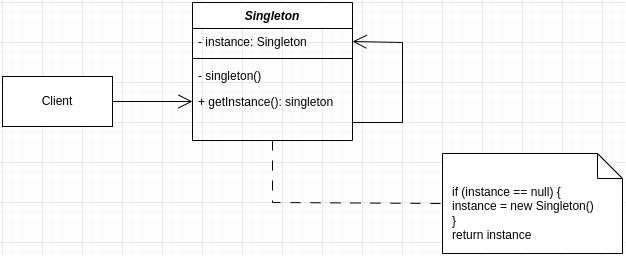

The diagram above was exported from draw.io. Its source (the exported page's mxGraphModel, read from the mxfile embedded in the PNG):
<mxGraphModel dx="928" dy="505" grid="1" gridSize="10" guides="1" tooltips="1" connect="1" arrows="1" fold="1" page="1" pageScale="1" pageWidth="827" pageHeight="1169" math="0" shadow="0">
  <root>
    <mxCell id="WIyWlLk6GJQsqaUBKTNV-0" />
    <mxCell id="WIyWlLk6GJQsqaUBKTNV-1" parent="WIyWlLk6GJQsqaUBKTNV-0" />
    <mxCell id="zkfFHV4jXpPFQw0GAbJ--0" value="Singleton" style="swimlane;fontStyle=3;align=center;verticalAlign=top;childLayout=stackLayout;horizontal=1;startSize=26;horizontalStack=0;resizeParent=1;resizeLast=0;collapsible=1;marginBottom=0;rounded=0;shadow=0;strokeWidth=1;" parent="WIyWlLk6GJQsqaUBKTNV-1" vertex="1">
      <mxGeometry x="310" y="160" width="160" height="138" as="geometry">
        <mxRectangle x="230" y="140" width="160" height="26" as="alternateBounds" />
      </mxGeometry>
    </mxCell>
    <mxCell id="zkfFHV4jXpPFQw0GAbJ--1" value="- instance: Singleton" style="text;align=left;verticalAlign=top;spacingLeft=4;spacingRight=4;overflow=hidden;rotatable=0;points=[[0,0.5],[1,0.5]];portConstraint=eastwest;" parent="zkfFHV4jXpPFQw0GAbJ--0" vertex="1">
      <mxGeometry y="26" width="160" height="26" as="geometry" />
    </mxCell>
    <mxCell id="zkfFHV4jXpPFQw0GAbJ--4" value="" style="line;html=1;strokeWidth=1;align=left;verticalAlign=middle;spacingTop=-1;spacingLeft=3;spacingRight=3;rotatable=0;labelPosition=right;points=[];portConstraint=eastwest;" parent="zkfFHV4jXpPFQw0GAbJ--0" vertex="1">
      <mxGeometry y="52" width="160" height="8" as="geometry" />
    </mxCell>
    <mxCell id="zkfFHV4jXpPFQw0GAbJ--5" value="- singleton()" style="text;align=left;verticalAlign=top;spacingLeft=4;spacingRight=4;overflow=hidden;rotatable=0;points=[[0,0.5],[1,0.5]];portConstraint=eastwest;" parent="zkfFHV4jXpPFQw0GAbJ--0" vertex="1">
      <mxGeometry y="60" width="160" height="26" as="geometry" />
    </mxCell>
    <mxCell id="8sGbJJQKZE6N_PbtYdmh-0" value="+ getInstance(): singleton" style="text;align=left;verticalAlign=top;spacingLeft=4;spacingRight=4;overflow=hidden;rotatable=0;points=[[0,0.5],[1,0.5]];portConstraint=eastwest;" vertex="1" parent="zkfFHV4jXpPFQw0GAbJ--0">
      <mxGeometry y="86" width="160" height="26" as="geometry" />
    </mxCell>
    <mxCell id="8sGbJJQKZE6N_PbtYdmh-1" value="" style="endArrow=open;endFill=1;endSize=12;html=1;rounded=0;entryX=1;entryY=0.5;entryDx=0;entryDy=0;" edge="1" parent="WIyWlLk6GJQsqaUBKTNV-1" target="zkfFHV4jXpPFQw0GAbJ--1">
      <mxGeometry width="160" relative="1" as="geometry">
        <mxPoint x="470" y="280" as="sourcePoint" />
        <mxPoint x="510" y="310" as="targetPoint" />
        <Array as="points">
          <mxPoint x="520" y="280" />
          <mxPoint x="520" y="200" />
        </Array>
      </mxGeometry>
    </mxCell>
    <mxCell id="8sGbJJQKZE6N_PbtYdmh-2" value="if (instance == null) {&lt;div&gt;instance = new Singleton()&lt;br&gt;&lt;div&gt;}&lt;/div&gt;&lt;/div&gt;&lt;div&gt;return instance&lt;/div&gt;" style="shape=note2;boundedLbl=1;whiteSpace=wrap;html=1;size=25;verticalAlign=top;align=left;spacingLeft=8;" vertex="1" parent="WIyWlLk6GJQsqaUBKTNV-1">
      <mxGeometry x="560" y="311" width="180" height="100" as="geometry" />
    </mxCell>
    <mxCell id="8sGbJJQKZE6N_PbtYdmh-3" value="" style="endArrow=none;startArrow=none;endFill=0;startFill=0;endSize=8;html=1;verticalAlign=bottom;dashed=1;labelBackgroundColor=none;dashPattern=10 10;rounded=0;exitX=0.5;exitY=1;exitDx=0;exitDy=0;entryX=0;entryY=0.5;entryDx=0;entryDy=0;entryPerimeter=0;" edge="1" parent="WIyWlLk6GJQsqaUBKTNV-1" source="zkfFHV4jXpPFQw0GAbJ--0" target="8sGbJJQKZE6N_PbtYdmh-2">
      <mxGeometry width="160" relative="1" as="geometry">
        <mxPoint x="370" y="290" as="sourcePoint" />
        <mxPoint x="510" y="310" as="targetPoint" />
        <Array as="points">
          <mxPoint x="390" y="360" />
        </Array>
      </mxGeometry>
    </mxCell>
    <mxCell id="8sGbJJQKZE6N_PbtYdmh-4" value="Client" style="html=1;whiteSpace=wrap;" vertex="1" parent="WIyWlLk6GJQsqaUBKTNV-1">
      <mxGeometry x="120" y="234" width="110" height="50" as="geometry" />
    </mxCell>
    <mxCell id="8sGbJJQKZE6N_PbtYdmh-6" value="" style="endArrow=open;endFill=1;endSize=12;html=1;rounded=0;entryX=0;entryY=0.5;entryDx=0;entryDy=0;" edge="1" parent="WIyWlLk6GJQsqaUBKTNV-1" source="8sGbJJQKZE6N_PbtYdmh-4" target="8sGbJJQKZE6N_PbtYdmh-0">
      <mxGeometry width="160" relative="1" as="geometry">
        <mxPoint x="350" y="310" as="sourcePoint" />
        <mxPoint x="310" y="280" as="targetPoint" />
      </mxGeometry>
    </mxCell>
  </root>
</mxGraphModel>